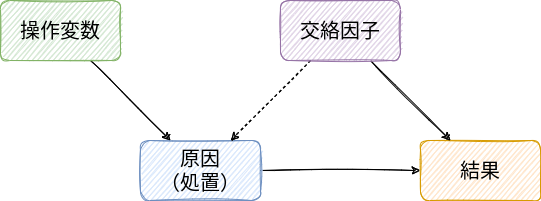

The diagram above was exported from draw.io. Its source (the exported page's mxGraphModel, read from the mxfile embedded in the PNG):
<mxGraphModel dx="1374" dy="777" grid="1" gridSize="10" guides="1" tooltips="1" connect="1" arrows="1" fold="1" page="1" pageScale="1" pageWidth="850" pageHeight="1100" math="1" shadow="0">
  <root>
    <mxCell id="0" />
    <mxCell id="1" parent="0" />
    <mxCell id="7" style="edgeStyle=none;html=1;fontSize=20;sketch=1;" parent="1" source="8" target="9" edge="1">
      <mxGeometry relative="1" as="geometry" />
    </mxCell>
    <mxCell id="8" value="&lt;font style=&quot;font-size: 20px&quot;&gt;原因&lt;br&gt;（処置）&lt;/font&gt;" style="rounded=1;whiteSpace=wrap;html=1;sketch=1;fillColor=#dae8fc;strokeColor=#6c8ebf;" parent="1" vertex="1">
      <mxGeometry x="300" y="220" width="120" height="60" as="geometry" />
    </mxCell>
    <mxCell id="9" value="&lt;font style=&quot;font-size: 20px&quot;&gt;結果&lt;/font&gt;" style="rounded=1;whiteSpace=wrap;html=1;sketch=1;fillColor=#ffe6cc;strokeColor=#d79b00;" parent="1" vertex="1">
      <mxGeometry x="580" y="220" width="120" height="60" as="geometry" />
    </mxCell>
    <mxCell id="10" style="edgeStyle=none;sketch=1;html=1;fontSize=20;dashed=1;" parent="1" source="12" target="8" edge="1">
      <mxGeometry relative="1" as="geometry" />
    </mxCell>
    <mxCell id="11" style="edgeStyle=none;sketch=1;html=1;fontSize=20;" parent="1" source="12" target="9" edge="1">
      <mxGeometry relative="1" as="geometry" />
    </mxCell>
    <mxCell id="12" value="&lt;font style=&quot;font-size: 20px&quot;&gt;交絡因子&lt;/font&gt;" style="rounded=1;whiteSpace=wrap;html=1;sketch=1;fillColor=#e1d5e7;strokeColor=#9673a6;" parent="1" vertex="1">
      <mxGeometry x="440" y="80" width="120" height="60" as="geometry" />
    </mxCell>
    <mxCell id="13" style="edgeStyle=none;html=1;fontSize=20;sketch=1;" parent="1" source="14" target="8" edge="1">
      <mxGeometry relative="1" as="geometry" />
    </mxCell>
    <mxCell id="14" value="&lt;font style=&quot;font-size: 20px&quot;&gt;操作変数&lt;/font&gt;" style="rounded=1;whiteSpace=wrap;html=1;fillColor=#d5e8d4;strokeColor=#82b366;sketch=1;" parent="1" vertex="1">
      <mxGeometry x="160" y="80" width="120" height="60" as="geometry" />
    </mxCell>
  </root>
</mxGraphModel>